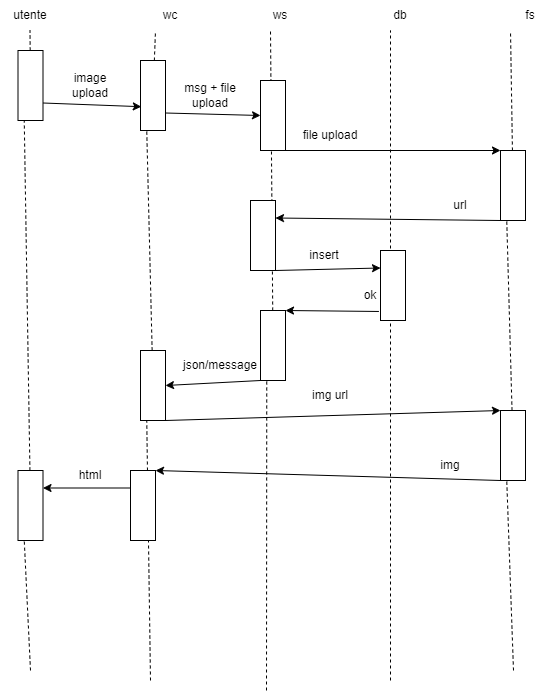

The diagram above was exported from draw.io. Its source (the exported page's mxGraphModel, read from the mxfile embedded in the PNG):
<mxGraphModel dx="1050" dy="557" grid="1" gridSize="10" guides="1" tooltips="1" connect="1" arrows="1" fold="1" page="1" pageScale="1" pageWidth="827" pageHeight="1169" math="0" shadow="0">
  <root>
    <mxCell id="0" />
    <mxCell id="1" parent="0" />
    <mxCell id="nT1-ZeKTao-G7Qz124qs-1" value="wc" style="text;html=1;align=center;verticalAlign=middle;whiteSpace=wrap;rounded=0;" vertex="1" parent="1">
      <mxGeometry x="230" y="90" width="60" height="30" as="geometry" />
    </mxCell>
    <mxCell id="nT1-ZeKTao-G7Qz124qs-2" value="ws" style="text;html=1;align=center;verticalAlign=middle;whiteSpace=wrap;rounded=0;" vertex="1" parent="1">
      <mxGeometry x="340" y="90" width="60" height="30" as="geometry" />
    </mxCell>
    <mxCell id="nT1-ZeKTao-G7Qz124qs-3" value="db" style="text;html=1;align=center;verticalAlign=middle;whiteSpace=wrap;rounded=0;" vertex="1" parent="1">
      <mxGeometry x="460" y="90" width="60" height="30" as="geometry" />
    </mxCell>
    <mxCell id="nT1-ZeKTao-G7Qz124qs-4" value="fs" style="text;html=1;align=center;verticalAlign=middle;whiteSpace=wrap;rounded=0;" vertex="1" parent="1">
      <mxGeometry x="590" y="90" width="60" height="30" as="geometry" />
    </mxCell>
    <mxCell id="nT1-ZeKTao-G7Qz124qs-5" value="utente" style="text;html=1;align=center;verticalAlign=middle;whiteSpace=wrap;rounded=0;" vertex="1" parent="1">
      <mxGeometry x="90" y="90" width="60" height="30" as="geometry" />
    </mxCell>
    <mxCell id="nT1-ZeKTao-G7Qz124qs-6" value="" style="endArrow=none;dashed=1;html=1;rounded=0;entryX=0.25;entryY=1;entryDx=0;entryDy=0;" edge="1" parent="1" source="nT1-ZeKTao-G7Qz124qs-14" target="nT1-ZeKTao-G7Qz124qs-1">
      <mxGeometry width="50" height="50" relative="1" as="geometry">
        <mxPoint x="245" y="520" as="sourcePoint" />
        <mxPoint x="440" y="270" as="targetPoint" />
      </mxGeometry>
    </mxCell>
    <mxCell id="nT1-ZeKTao-G7Qz124qs-7" value="" style="endArrow=none;dashed=1;html=1;rounded=0;entryX=0.25;entryY=1;entryDx=0;entryDy=0;" edge="1" parent="1" source="nT1-ZeKTao-G7Qz124qs-32">
      <mxGeometry width="50" height="50" relative="1" as="geometry">
        <mxPoint x="360" y="520" as="sourcePoint" />
        <mxPoint x="360" y="120" as="targetPoint" />
      </mxGeometry>
    </mxCell>
    <mxCell id="nT1-ZeKTao-G7Qz124qs-8" value="" style="endArrow=none;dashed=1;html=1;rounded=0;entryX=0.25;entryY=1;entryDx=0;entryDy=0;" edge="1" parent="1">
      <mxGeometry width="50" height="50" relative="1" as="geometry">
        <mxPoint x="480" y="770" as="sourcePoint" />
        <mxPoint x="480" y="120" as="targetPoint" />
      </mxGeometry>
    </mxCell>
    <mxCell id="nT1-ZeKTao-G7Qz124qs-9" value="" style="endArrow=none;dashed=1;html=1;rounded=0;entryX=0.25;entryY=1;entryDx=0;entryDy=0;" edge="1" parent="1" source="nT1-ZeKTao-G7Qz124qs-21">
      <mxGeometry width="50" height="50" relative="1" as="geometry">
        <mxPoint x="600" y="520" as="sourcePoint" />
        <mxPoint x="600" y="120" as="targetPoint" />
      </mxGeometry>
    </mxCell>
    <mxCell id="nT1-ZeKTao-G7Qz124qs-10" value="" style="endArrow=none;dashed=1;html=1;rounded=0;entryX=0.25;entryY=1;entryDx=0;entryDy=0;" edge="1" parent="1" source="nT1-ZeKTao-G7Qz124qs-12">
      <mxGeometry width="50" height="50" relative="1" as="geometry">
        <mxPoint x="119.5" y="520" as="sourcePoint" />
        <mxPoint x="119.5" y="120" as="targetPoint" />
      </mxGeometry>
    </mxCell>
    <mxCell id="nT1-ZeKTao-G7Qz124qs-13" value="" style="endArrow=none;dashed=1;html=1;rounded=0;entryX=0.25;entryY=1;entryDx=0;entryDy=0;" edge="1" parent="1" source="nT1-ZeKTao-G7Qz124qs-48" target="nT1-ZeKTao-G7Qz124qs-12">
      <mxGeometry width="50" height="50" relative="1" as="geometry">
        <mxPoint x="120" y="760" as="sourcePoint" />
        <mxPoint x="119.5" y="120" as="targetPoint" />
      </mxGeometry>
    </mxCell>
    <mxCell id="nT1-ZeKTao-G7Qz124qs-12" value="" style="rounded=0;whiteSpace=wrap;html=1;" vertex="1" parent="1">
      <mxGeometry x="107.5" y="140" width="25" height="70" as="geometry" />
    </mxCell>
    <mxCell id="nT1-ZeKTao-G7Qz124qs-15" value="" style="endArrow=none;dashed=1;html=1;rounded=0;entryX=0.25;entryY=1;entryDx=0;entryDy=0;" edge="1" parent="1" source="nT1-ZeKTao-G7Qz124qs-36" target="nT1-ZeKTao-G7Qz124qs-14">
      <mxGeometry width="50" height="50" relative="1" as="geometry">
        <mxPoint x="240" y="770" as="sourcePoint" />
        <mxPoint x="245" y="120" as="targetPoint" />
      </mxGeometry>
    </mxCell>
    <mxCell id="nT1-ZeKTao-G7Qz124qs-14" value="" style="rounded=0;whiteSpace=wrap;html=1;" vertex="1" parent="1">
      <mxGeometry x="230" y="150" width="25" height="70" as="geometry" />
    </mxCell>
    <mxCell id="nT1-ZeKTao-G7Qz124qs-16" value="" style="endArrow=classic;html=1;rounded=0;exitX=1;exitY=0.75;exitDx=0;exitDy=0;entryX=0.032;entryY=0.66;entryDx=0;entryDy=0;entryPerimeter=0;" edge="1" parent="1" source="nT1-ZeKTao-G7Qz124qs-12" target="nT1-ZeKTao-G7Qz124qs-14">
      <mxGeometry width="50" height="50" relative="1" as="geometry">
        <mxPoint x="160" y="270" as="sourcePoint" />
        <mxPoint x="210" y="220" as="targetPoint" />
      </mxGeometry>
    </mxCell>
    <mxCell id="nT1-ZeKTao-G7Qz124qs-17" value="image upload" style="text;html=1;align=center;verticalAlign=middle;whiteSpace=wrap;rounded=0;" vertex="1" parent="1">
      <mxGeometry x="150" y="160" width="60" height="30" as="geometry" />
    </mxCell>
    <mxCell id="nT1-ZeKTao-G7Qz124qs-18" value="" style="rounded=0;whiteSpace=wrap;html=1;" vertex="1" parent="1">
      <mxGeometry x="350" y="170" width="25" height="70" as="geometry" />
    </mxCell>
    <mxCell id="nT1-ZeKTao-G7Qz124qs-19" value="" style="endArrow=classic;html=1;rounded=0;exitX=1;exitY=0.75;exitDx=0;exitDy=0;entryX=0;entryY=0.5;entryDx=0;entryDy=0;" edge="1" parent="1" source="nT1-ZeKTao-G7Qz124qs-14" target="nT1-ZeKTao-G7Qz124qs-18">
      <mxGeometry width="50" height="50" relative="1" as="geometry">
        <mxPoint x="390" y="410" as="sourcePoint" />
        <mxPoint x="440" y="360" as="targetPoint" />
      </mxGeometry>
    </mxCell>
    <mxCell id="nT1-ZeKTao-G7Qz124qs-20" value="msg + file upload" style="text;html=1;align=center;verticalAlign=middle;whiteSpace=wrap;rounded=0;" vertex="1" parent="1">
      <mxGeometry x="270" y="170" width="60" height="30" as="geometry" />
    </mxCell>
    <mxCell id="nT1-ZeKTao-G7Qz124qs-22" value="" style="endArrow=none;dashed=1;html=1;rounded=0;entryX=0.25;entryY=1;entryDx=0;entryDy=0;" edge="1" parent="1" source="nT1-ZeKTao-G7Qz124qs-40" target="nT1-ZeKTao-G7Qz124qs-21">
      <mxGeometry width="50" height="50" relative="1" as="geometry">
        <mxPoint x="603" y="760" as="sourcePoint" />
        <mxPoint x="600" y="120" as="targetPoint" />
      </mxGeometry>
    </mxCell>
    <mxCell id="nT1-ZeKTao-G7Qz124qs-21" value="" style="rounded=0;whiteSpace=wrap;html=1;" vertex="1" parent="1">
      <mxGeometry x="590" y="240" width="25" height="70" as="geometry" />
    </mxCell>
    <mxCell id="nT1-ZeKTao-G7Qz124qs-23" value="" style="endArrow=classic;html=1;rounded=0;exitX=1;exitY=1;exitDx=0;exitDy=0;entryX=0;entryY=0;entryDx=0;entryDy=0;" edge="1" parent="1" source="nT1-ZeKTao-G7Qz124qs-18" target="nT1-ZeKTao-G7Qz124qs-21">
      <mxGeometry width="50" height="50" relative="1" as="geometry">
        <mxPoint x="390" y="320" as="sourcePoint" />
        <mxPoint x="440" y="270" as="targetPoint" />
      </mxGeometry>
    </mxCell>
    <mxCell id="nT1-ZeKTao-G7Qz124qs-24" value="file upload" style="text;html=1;align=center;verticalAlign=middle;whiteSpace=wrap;rounded=0;" vertex="1" parent="1">
      <mxGeometry x="390" y="210" width="60" height="30" as="geometry" />
    </mxCell>
    <mxCell id="nT1-ZeKTao-G7Qz124qs-25" value="" style="rounded=0;whiteSpace=wrap;html=1;" vertex="1" parent="1">
      <mxGeometry x="340" y="290" width="25" height="70" as="geometry" />
    </mxCell>
    <mxCell id="nT1-ZeKTao-G7Qz124qs-26" value="" style="endArrow=classic;html=1;rounded=0;exitX=0;exitY=1;exitDx=0;exitDy=0;entryX=1;entryY=0.25;entryDx=0;entryDy=0;" edge="1" parent="1" source="nT1-ZeKTao-G7Qz124qs-21" target="nT1-ZeKTao-G7Qz124qs-25">
      <mxGeometry width="50" height="50" relative="1" as="geometry">
        <mxPoint x="390" y="320" as="sourcePoint" />
        <mxPoint x="440" y="270" as="targetPoint" />
      </mxGeometry>
    </mxCell>
    <mxCell id="nT1-ZeKTao-G7Qz124qs-27" value="url" style="text;html=1;align=center;verticalAlign=middle;whiteSpace=wrap;rounded=0;" vertex="1" parent="1">
      <mxGeometry x="520" y="280" width="60" height="30" as="geometry" />
    </mxCell>
    <mxCell id="nT1-ZeKTao-G7Qz124qs-29" value="" style="rounded=0;whiteSpace=wrap;html=1;" vertex="1" parent="1">
      <mxGeometry x="470" y="340" width="25" height="70" as="geometry" />
    </mxCell>
    <mxCell id="nT1-ZeKTao-G7Qz124qs-30" value="" style="endArrow=classic;html=1;rounded=0;exitX=1;exitY=1;exitDx=0;exitDy=0;entryX=0;entryY=0.25;entryDx=0;entryDy=0;" edge="1" parent="1" source="nT1-ZeKTao-G7Qz124qs-25" target="nT1-ZeKTao-G7Qz124qs-29">
      <mxGeometry width="50" height="50" relative="1" as="geometry">
        <mxPoint x="390" y="590" as="sourcePoint" />
        <mxPoint x="440" y="540" as="targetPoint" />
      </mxGeometry>
    </mxCell>
    <mxCell id="nT1-ZeKTao-G7Qz124qs-31" value="insert" style="text;html=1;align=center;verticalAlign=middle;whiteSpace=wrap;rounded=0;" vertex="1" parent="1">
      <mxGeometry x="384" y="330" width="60" height="30" as="geometry" />
    </mxCell>
    <mxCell id="nT1-ZeKTao-G7Qz124qs-33" value="" style="endArrow=none;dashed=1;html=1;rounded=0;entryX=0.25;entryY=1;entryDx=0;entryDy=0;" edge="1" parent="1" target="nT1-ZeKTao-G7Qz124qs-32">
      <mxGeometry width="50" height="50" relative="1" as="geometry">
        <mxPoint x="356" y="780" as="sourcePoint" />
        <mxPoint x="360" y="120" as="targetPoint" />
      </mxGeometry>
    </mxCell>
    <mxCell id="nT1-ZeKTao-G7Qz124qs-32" value="" style="rounded=0;whiteSpace=wrap;html=1;" vertex="1" parent="1">
      <mxGeometry x="350" y="400" width="25" height="70" as="geometry" />
    </mxCell>
    <mxCell id="nT1-ZeKTao-G7Qz124qs-34" value="" style="endArrow=classic;html=1;rounded=0;entryX=1;entryY=0;entryDx=0;entryDy=0;exitX=-0.064;exitY=0.871;exitDx=0;exitDy=0;exitPerimeter=0;" edge="1" parent="1" source="nT1-ZeKTao-G7Qz124qs-29" target="nT1-ZeKTao-G7Qz124qs-32">
      <mxGeometry width="50" height="50" relative="1" as="geometry">
        <mxPoint x="390" y="590" as="sourcePoint" />
        <mxPoint x="440" y="540" as="targetPoint" />
      </mxGeometry>
    </mxCell>
    <mxCell id="nT1-ZeKTao-G7Qz124qs-35" value="ok" style="text;html=1;align=center;verticalAlign=middle;whiteSpace=wrap;rounded=0;" vertex="1" parent="1">
      <mxGeometry x="430" y="370" width="60" height="30" as="geometry" />
    </mxCell>
    <mxCell id="nT1-ZeKTao-G7Qz124qs-37" value="" style="endArrow=none;dashed=1;html=1;rounded=0;entryX=0.25;entryY=1;entryDx=0;entryDy=0;" edge="1" parent="1" target="nT1-ZeKTao-G7Qz124qs-36">
      <mxGeometry width="50" height="50" relative="1" as="geometry">
        <mxPoint x="240" y="770" as="sourcePoint" />
        <mxPoint x="236" y="220" as="targetPoint" />
      </mxGeometry>
    </mxCell>
    <mxCell id="nT1-ZeKTao-G7Qz124qs-36" value="" style="rounded=0;whiteSpace=wrap;html=1;" vertex="1" parent="1">
      <mxGeometry x="230" y="440" width="25" height="70" as="geometry" />
    </mxCell>
    <mxCell id="nT1-ZeKTao-G7Qz124qs-38" value="json/message" style="text;html=1;align=center;verticalAlign=middle;whiteSpace=wrap;rounded=0;" vertex="1" parent="1">
      <mxGeometry x="280" y="440" width="60" height="30" as="geometry" />
    </mxCell>
    <mxCell id="nT1-ZeKTao-G7Qz124qs-39" value="" style="endArrow=classic;html=1;rounded=0;entryX=1;entryY=0.5;entryDx=0;entryDy=0;exitX=0;exitY=1;exitDx=0;exitDy=0;" edge="1" parent="1" source="nT1-ZeKTao-G7Qz124qs-32" target="nT1-ZeKTao-G7Qz124qs-36">
      <mxGeometry width="50" height="50" relative="1" as="geometry">
        <mxPoint x="260" y="550" as="sourcePoint" />
        <mxPoint x="310" y="500" as="targetPoint" />
      </mxGeometry>
    </mxCell>
    <mxCell id="nT1-ZeKTao-G7Qz124qs-41" value="" style="endArrow=none;dashed=1;html=1;rounded=0;entryX=0.25;entryY=1;entryDx=0;entryDy=0;" edge="1" parent="1" target="nT1-ZeKTao-G7Qz124qs-40">
      <mxGeometry width="50" height="50" relative="1" as="geometry">
        <mxPoint x="603" y="760" as="sourcePoint" />
        <mxPoint x="596" y="310" as="targetPoint" />
      </mxGeometry>
    </mxCell>
    <mxCell id="nT1-ZeKTao-G7Qz124qs-40" value="" style="rounded=0;whiteSpace=wrap;html=1;" vertex="1" parent="1">
      <mxGeometry x="590" y="500" width="25" height="70" as="geometry" />
    </mxCell>
    <mxCell id="nT1-ZeKTao-G7Qz124qs-42" value="" style="endArrow=classic;html=1;rounded=0;exitX=1;exitY=1;exitDx=0;exitDy=0;entryX=0;entryY=0;entryDx=0;entryDy=0;" edge="1" parent="1" source="nT1-ZeKTao-G7Qz124qs-36" target="nT1-ZeKTao-G7Qz124qs-40">
      <mxGeometry width="50" height="50" relative="1" as="geometry">
        <mxPoint x="390" y="460" as="sourcePoint" />
        <mxPoint x="440" y="410" as="targetPoint" />
      </mxGeometry>
    </mxCell>
    <mxCell id="nT1-ZeKTao-G7Qz124qs-43" value="img url" style="text;html=1;align=center;verticalAlign=middle;whiteSpace=wrap;rounded=0;" vertex="1" parent="1">
      <mxGeometry x="390" y="470" width="60" height="30" as="geometry" />
    </mxCell>
    <mxCell id="nT1-ZeKTao-G7Qz124qs-45" value="" style="rounded=0;whiteSpace=wrap;html=1;" vertex="1" parent="1">
      <mxGeometry x="220" y="560" width="25" height="70" as="geometry" />
    </mxCell>
    <mxCell id="nT1-ZeKTao-G7Qz124qs-46" value="" style="endArrow=classic;html=1;rounded=0;entryX=1;entryY=0;entryDx=0;entryDy=0;exitX=0;exitY=1;exitDx=0;exitDy=0;" edge="1" parent="1" source="nT1-ZeKTao-G7Qz124qs-40" target="nT1-ZeKTao-G7Qz124qs-45">
      <mxGeometry width="50" height="50" relative="1" as="geometry">
        <mxPoint x="390" y="690" as="sourcePoint" />
        <mxPoint x="440" y="640" as="targetPoint" />
      </mxGeometry>
    </mxCell>
    <mxCell id="nT1-ZeKTao-G7Qz124qs-47" value="img" style="text;html=1;align=center;verticalAlign=middle;whiteSpace=wrap;rounded=0;" vertex="1" parent="1">
      <mxGeometry x="510" y="540" width="60" height="30" as="geometry" />
    </mxCell>
    <mxCell id="nT1-ZeKTao-G7Qz124qs-49" value="" style="endArrow=none;dashed=1;html=1;rounded=0;entryX=0.25;entryY=1;entryDx=0;entryDy=0;" edge="1" parent="1" target="nT1-ZeKTao-G7Qz124qs-48">
      <mxGeometry width="50" height="50" relative="1" as="geometry">
        <mxPoint x="120" y="760" as="sourcePoint" />
        <mxPoint x="114" y="210" as="targetPoint" />
      </mxGeometry>
    </mxCell>
    <mxCell id="nT1-ZeKTao-G7Qz124qs-48" value="" style="rounded=0;whiteSpace=wrap;html=1;" vertex="1" parent="1">
      <mxGeometry x="107.5" y="560" width="25" height="70" as="geometry" />
    </mxCell>
    <mxCell id="nT1-ZeKTao-G7Qz124qs-50" value="" style="endArrow=classic;html=1;rounded=0;entryX=1;entryY=0.25;entryDx=0;entryDy=0;exitX=0;exitY=0.25;exitDx=0;exitDy=0;" edge="1" parent="1" source="nT1-ZeKTao-G7Qz124qs-45" target="nT1-ZeKTao-G7Qz124qs-48">
      <mxGeometry width="50" height="50" relative="1" as="geometry">
        <mxPoint x="390" y="690" as="sourcePoint" />
        <mxPoint x="440" y="640" as="targetPoint" />
      </mxGeometry>
    </mxCell>
    <mxCell id="nT1-ZeKTao-G7Qz124qs-51" value="html" style="text;html=1;align=center;verticalAlign=middle;whiteSpace=wrap;rounded=0;" vertex="1" parent="1">
      <mxGeometry x="150" y="550" width="60" height="30" as="geometry" />
    </mxCell>
  </root>
</mxGraphModel>